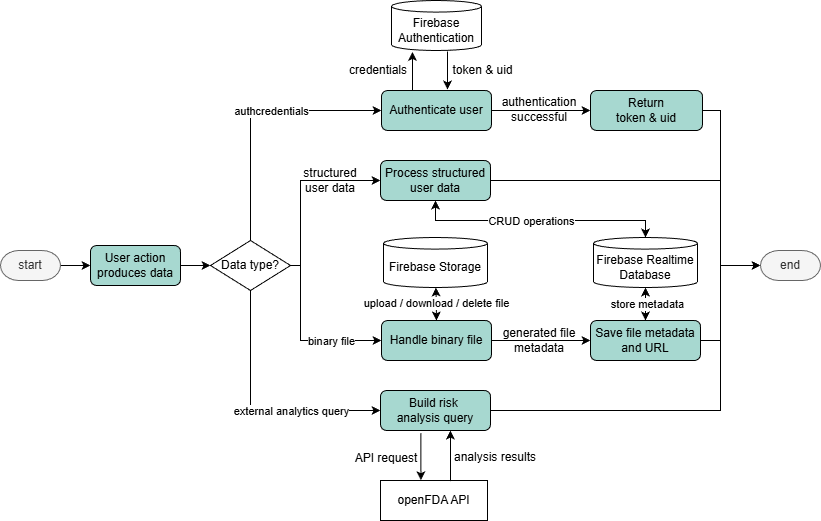

The diagram above was exported from draw.io. Its source (the exported page's mxGraphModel, read from the mxfile embedded in the PNG):
<mxGraphModel dx="1042" dy="562" grid="1" gridSize="10" guides="1" tooltips="1" connect="1" arrows="1" fold="1" page="1" pageScale="1" pageWidth="827" pageHeight="1169" math="0" shadow="0">
  <root>
    <mxCell id="0" />
    <mxCell id="1" parent="0" />
    <mxCell id="1W05ugofgv72bREXTwp--5" edge="1" parent="1" source="1W05ugofgv72bREXTwp--1" style="edgeStyle=orthogonalEdgeStyle;rounded=0;orthogonalLoop=1;jettySize=auto;html=1;exitX=1;exitY=0.5;exitDx=0;exitDy=0;exitPerimeter=0;entryX=0;entryY=0.5;entryDx=0;entryDy=0;" target="1W05ugofgv72bREXTwp--3">
      <mxGeometry relative="1" as="geometry" />
    </mxCell>
    <mxCell id="1W05ugofgv72bREXTwp--1" parent="1" style="strokeWidth=1;html=1;shape=mxgraph.flowchart.terminator;whiteSpace=wrap;fillColor=#f5f5f5;fontColor=#333333;strokeColor=#666666;" value="start" vertex="1">
      <mxGeometry height="30" width="60" x="60" y="260" as="geometry" />
    </mxCell>
    <mxCell id="1W05ugofgv72bREXTwp--2" parent="1" style="strokeWidth=1;html=1;shape=mxgraph.flowchart.terminator;whiteSpace=wrap;fillColor=#f5f5f5;fontColor=#333333;strokeColor=#666666;" value="end" vertex="1">
      <mxGeometry height="30" width="60" x="820" y="260" as="geometry" />
    </mxCell>
    <mxCell id="1W05ugofgv72bREXTwp--7" edge="1" parent="1" source="1W05ugofgv72bREXTwp--3" style="edgeStyle=orthogonalEdgeStyle;rounded=0;orthogonalLoop=1;jettySize=auto;html=1;exitX=1;exitY=0.5;exitDx=0;exitDy=0;entryX=0;entryY=0.5;entryDx=0;entryDy=0;" target="1W05ugofgv72bREXTwp--6">
      <mxGeometry relative="1" as="geometry" />
    </mxCell>
    <mxCell id="1W05ugofgv72bREXTwp--3" parent="1" style="rounded=1;whiteSpace=wrap;html=1;fillColor=#A7D8D0;" value="User action produces data" vertex="1">
      <mxGeometry height="40" width="90" x="150" y="255" as="geometry" />
    </mxCell>
    <mxCell id="1W05ugofgv72bREXTwp--13" edge="1" parent="1" source="1W05ugofgv72bREXTwp--6" style="edgeStyle=orthogonalEdgeStyle;rounded=0;orthogonalLoop=1;jettySize=auto;html=1;exitX=0.5;exitY=0;exitDx=0;exitDy=0;entryX=0;entryY=0.5;entryDx=0;entryDy=0;" target="1W05ugofgv72bREXTwp--8">
      <mxGeometry relative="1" as="geometry" />
    </mxCell>
    <mxCell id="1W05ugofgv72bREXTwp--14" connectable="0" parent="1W05ugofgv72bREXTwp--13" style="edgeLabel;html=1;align=center;verticalAlign=middle;resizable=0;points=[];" value="authcredentials" vertex="1">
      <mxGeometry relative="1" x="-0.193" y="-2" as="geometry">
        <mxPoint x="18" y="-25" as="offset" />
      </mxGeometry>
    </mxCell>
    <mxCell id="1W05ugofgv72bREXTwp--24" edge="1" parent="1" source="1W05ugofgv72bREXTwp--6" style="edgeStyle=orthogonalEdgeStyle;rounded=0;orthogonalLoop=1;jettySize=auto;html=1;exitX=1;exitY=0.5;exitDx=0;exitDy=0;entryX=0;entryY=0.5;entryDx=0;entryDy=0;" target="1W05ugofgv72bREXTwp--23">
      <mxGeometry relative="1" as="geometry">
        <Array as="points">
          <mxPoint x="360" y="275" />
          <mxPoint x="360" y="190" />
        </Array>
      </mxGeometry>
    </mxCell>
    <mxCell id="1W05ugofgv72bREXTwp--41" edge="1" parent="1" source="1W05ugofgv72bREXTwp--6" style="edgeStyle=orthogonalEdgeStyle;rounded=0;orthogonalLoop=1;jettySize=auto;html=1;exitX=1;exitY=0.5;exitDx=0;exitDy=0;entryX=0;entryY=0.5;entryDx=0;entryDy=0;" target="1W05ugofgv72bREXTwp--36">
      <mxGeometry relative="1" as="geometry">
        <Array as="points">
          <mxPoint x="360" y="275" />
          <mxPoint x="360" y="350" />
        </Array>
      </mxGeometry>
    </mxCell>
    <mxCell id="1W05ugofgv72bREXTwp--42" connectable="0" parent="1W05ugofgv72bREXTwp--41" style="edgeLabel;html=1;align=center;verticalAlign=middle;resizable=0;points=[];" value="binary file" vertex="1">
      <mxGeometry relative="1" x="-0.0634" y="-2" as="geometry">
        <mxPoint x="32" y="7" as="offset" />
      </mxGeometry>
    </mxCell>
    <mxCell id="1W05ugofgv72bREXTwp--60" edge="1" parent="1" source="1W05ugofgv72bREXTwp--6" style="edgeStyle=orthogonalEdgeStyle;rounded=0;orthogonalLoop=1;jettySize=auto;html=1;exitX=0.5;exitY=1;exitDx=0;exitDy=0;entryX=0;entryY=0.5;entryDx=0;entryDy=0;" target="1W05ugofgv72bREXTwp--59">
      <mxGeometry relative="1" as="geometry" />
    </mxCell>
    <mxCell id="1W05ugofgv72bREXTwp--61" connectable="0" parent="1W05ugofgv72bREXTwp--60" style="edgeLabel;html=1;align=center;verticalAlign=middle;resizable=0;points=[];" value="external analytics query" vertex="1">
      <mxGeometry relative="1" x="0.3016" y="-1" as="geometry">
        <mxPoint x="-3" y="-1" as="offset" />
      </mxGeometry>
    </mxCell>
    <mxCell id="1W05ugofgv72bREXTwp--6" parent="1" style="rhombus;whiteSpace=wrap;html=1;" value="Data type?" vertex="1">
      <mxGeometry height="50" width="80" x="270" y="250" as="geometry" />
    </mxCell>
    <mxCell id="1W05ugofgv72bREXTwp--22" edge="1" parent="1" source="1W05ugofgv72bREXTwp--8" style="edgeStyle=orthogonalEdgeStyle;rounded=0;orthogonalLoop=1;jettySize=auto;html=1;exitX=1;exitY=0.5;exitDx=0;exitDy=0;entryX=0;entryY=0.5;entryDx=0;entryDy=0;" target="1W05ugofgv72bREXTwp--21">
      <mxGeometry relative="1" as="geometry" />
    </mxCell>
    <mxCell id="1W05ugofgv72bREXTwp--8" parent="1" style="rounded=1;whiteSpace=wrap;html=1;fillColor=#A7D8D0;" value="Authenticate user" vertex="1">
      <mxGeometry height="40" width="110" x="441" y="100" as="geometry" />
    </mxCell>
    <mxCell id="1W05ugofgv72bREXTwp--10" parent="1" style="shape=cylinder3;whiteSpace=wrap;html=1;boundedLbl=1;backgroundOutline=1;size=5.800018310546875;" value="Firebase Authentication" vertex="1">
      <mxGeometry height="50" width="90" x="451" y="10" as="geometry" />
    </mxCell>
    <mxCell id="1W05ugofgv72bREXTwp--16" parent="1" style="text;html=1;whiteSpace=wrap;strokeColor=none;fillColor=none;align=center;verticalAlign=middle;rounded=0;" value="credentials" vertex="1">
      <mxGeometry height="20" width="60" x="408" y="70" as="geometry" />
    </mxCell>
    <mxCell id="1W05ugofgv72bREXTwp--17" edge="1" parent="1" style="edgeStyle=orthogonalEdgeStyle;rounded=0;orthogonalLoop=1;jettySize=auto;html=1;">
      <mxGeometry relative="1" as="geometry">
        <mxPoint x="507" y="61" as="sourcePoint" />
        <mxPoint x="507" y="99" as="targetPoint" />
      </mxGeometry>
    </mxCell>
    <mxCell id="1W05ugofgv72bREXTwp--19" parent="1" style="text;html=1;whiteSpace=wrap;strokeColor=none;fillColor=none;align=center;verticalAlign=middle;rounded=0;" value="token &amp;amp; uid" vertex="1">
      <mxGeometry height="20" width="65" x="510" y="70" as="geometry" />
    </mxCell>
    <mxCell id="1W05ugofgv72bREXTwp--20" edge="1" parent="1" source="1W05ugofgv72bREXTwp--8" style="edgeStyle=orthogonalEdgeStyle;rounded=0;orthogonalLoop=1;jettySize=auto;html=1;exitX=0.25;exitY=0;exitDx=0;exitDy=0;entryX=0.233;entryY=1.028;entryDx=0;entryDy=0;entryPerimeter=0;" target="1W05ugofgv72bREXTwp--10">
      <mxGeometry relative="1" as="geometry" />
    </mxCell>
    <mxCell id="1W05ugofgv72bREXTwp--21" parent="1" style="rounded=1;whiteSpace=wrap;html=1;fillColor=#A7D8D0;" value="Return&lt;div&gt;token &amp;amp; uid&lt;/div&gt;" vertex="1">
      <mxGeometry height="40" width="112" x="650" y="100" as="geometry" />
    </mxCell>
    <mxCell id="1W05ugofgv72bREXTwp--23" parent="1" style="rounded=1;whiteSpace=wrap;html=1;fillColor=#A7D8D0;" value="Process structured user data" vertex="1">
      <mxGeometry height="40" width="110" x="440" y="170" as="geometry" />
    </mxCell>
    <mxCell id="1W05ugofgv72bREXTwp--26" parent="1" style="text;html=1;whiteSpace=wrap;strokeColor=none;fillColor=none;align=center;verticalAlign=middle;rounded=0;" value="structured user data" vertex="1">
      <mxGeometry height="30" width="60" x="360" y="175" as="geometry" />
    </mxCell>
    <mxCell id="1W05ugofgv72bREXTwp--31" edge="1" parent="1" source="1W05ugofgv72bREXTwp--23" style="edgeStyle=orthogonalEdgeStyle;rounded=0;orthogonalLoop=1;jettySize=auto;html=1;exitX=1;exitY=0.5;exitDx=0;exitDy=0;entryX=0;entryY=0.5;entryDx=0;entryDy=0;entryPerimeter=0;" target="1W05ugofgv72bREXTwp--2">
      <mxGeometry relative="1" as="geometry">
        <Array as="points">
          <mxPoint x="780" y="190" />
          <mxPoint x="780" y="275" />
        </Array>
      </mxGeometry>
    </mxCell>
    <mxCell id="1W05ugofgv72bREXTwp--32" edge="1" parent="1" source="1W05ugofgv72bREXTwp--21" style="edgeStyle=orthogonalEdgeStyle;rounded=0;orthogonalLoop=1;jettySize=auto;html=1;exitX=1;exitY=0.5;exitDx=0;exitDy=0;entryX=0;entryY=0.5;entryDx=0;entryDy=0;entryPerimeter=0;" target="1W05ugofgv72bREXTwp--2">
      <mxGeometry relative="1" as="geometry">
        <Array as="points">
          <mxPoint x="780" y="120" />
          <mxPoint x="780" y="275" />
        </Array>
      </mxGeometry>
    </mxCell>
    <mxCell id="1W05ugofgv72bREXTwp--44" edge="1" parent="1" source="1W05ugofgv72bREXTwp--36" style="edgeStyle=orthogonalEdgeStyle;rounded=0;orthogonalLoop=1;jettySize=auto;html=1;exitX=1;exitY=0.5;exitDx=0;exitDy=0;" target="1W05ugofgv72bREXTwp--43">
      <mxGeometry relative="1" as="geometry" />
    </mxCell>
    <mxCell id="1W05ugofgv72bREXTwp--36" parent="1" style="rounded=1;whiteSpace=wrap;html=1;fillColor=#A7D8D0;" value="Handle binary file" vertex="1">
      <mxGeometry height="40" width="110" x="441" y="330" as="geometry" />
    </mxCell>
    <mxCell id="1W05ugofgv72bREXTwp--37" parent="1" style="shape=cylinder3;whiteSpace=wrap;html=1;boundedLbl=1;backgroundOutline=1;size=5.800018310546875;" value="Firebase Storage" vertex="1">
      <mxGeometry height="50" width="104" x="443" y="247" as="geometry" />
    </mxCell>
    <mxCell id="1W05ugofgv72bREXTwp--39" edge="1" parent="1" source="1W05ugofgv72bREXTwp--37" style="endArrow=classic;startArrow=classic;html=1;rounded=0;entryX=0.5;entryY=0;entryDx=0;entryDy=0;" target="1W05ugofgv72bREXTwp--36" value="">
      <mxGeometry height="50" relative="1" width="50" as="geometry">
        <mxPoint x="390" y="260" as="sourcePoint" />
        <mxPoint x="500" y="330" as="targetPoint" />
      </mxGeometry>
    </mxCell>
    <mxCell id="1W05ugofgv72bREXTwp--40" connectable="0" parent="1W05ugofgv72bREXTwp--39" style="edgeLabel;html=1;align=center;verticalAlign=middle;resizable=0;points=[];" value="upload / download / delete file" vertex="1">
      <mxGeometry relative="1" x="-0.06" as="geometry">
        <mxPoint as="offset" />
      </mxGeometry>
    </mxCell>
    <mxCell id="1W05ugofgv72bREXTwp--43" parent="1" style="rounded=1;whiteSpace=wrap;html=1;fillColor=#A7D8D0;" value="Save file metadata and URL" vertex="1">
      <mxGeometry height="40" width="110" x="650" y="330" as="geometry" />
    </mxCell>
    <mxCell id="1W05ugofgv72bREXTwp--46" parent="1" style="shape=cylinder3;whiteSpace=wrap;html=1;boundedLbl=1;backgroundOutline=1;size=5.800018310546875;" value="Firebase Realtime Database" vertex="1">
      <mxGeometry height="50" width="104" x="653" y="247" as="geometry" />
    </mxCell>
    <mxCell id="1W05ugofgv72bREXTwp--52" edge="1" parent="1" source="1W05ugofgv72bREXTwp--43" style="edgeStyle=orthogonalEdgeStyle;rounded=0;orthogonalLoop=1;jettySize=auto;html=1;exitX=1;exitY=0.5;exitDx=0;exitDy=0;entryX=0;entryY=0.5;entryDx=0;entryDy=0;entryPerimeter=0;" target="1W05ugofgv72bREXTwp--2">
      <mxGeometry relative="1" as="geometry">
        <Array as="points">
          <mxPoint x="780" y="350" />
          <mxPoint x="780" y="275" />
        </Array>
      </mxGeometry>
    </mxCell>
    <mxCell id="1W05ugofgv72bREXTwp--55" edge="1" parent="1" source="1W05ugofgv72bREXTwp--43" style="endArrow=classic;startArrow=classic;html=1;rounded=0;exitX=0.5;exitY=0;exitDx=0;exitDy=0;entryX=0.5;entryY=1;entryDx=0;entryDy=0;entryPerimeter=0;" target="1W05ugofgv72bREXTwp--46" value="">
      <mxGeometry height="50" relative="1" width="50" as="geometry">
        <mxPoint x="450" y="260" as="sourcePoint" />
        <mxPoint x="500" y="210" as="targetPoint" />
      </mxGeometry>
    </mxCell>
    <mxCell id="1W05ugofgv72bREXTwp--56" connectable="0" parent="1W05ugofgv72bREXTwp--55" style="edgeLabel;html=1;align=center;verticalAlign=middle;resizable=0;points=[];" value="store metadata" vertex="1">
      <mxGeometry relative="1" x="0.0533" y="-1" as="geometry">
        <mxPoint as="offset" />
      </mxGeometry>
    </mxCell>
    <mxCell id="1W05ugofgv72bREXTwp--57" edge="1" parent="1" source="1W05ugofgv72bREXTwp--46" style="endArrow=classic;startArrow=classic;html=1;rounded=0;entryX=0.5;entryY=1;entryDx=0;entryDy=0;exitX=0.5;exitY=0;exitDx=0;exitDy=0;exitPerimeter=0;" target="1W05ugofgv72bREXTwp--23" value="">
      <mxGeometry height="50" relative="1" width="50" as="geometry">
        <Array as="points">
          <mxPoint x="705" y="230" />
          <mxPoint x="495" y="230" />
        </Array>
        <mxPoint x="390" y="260" as="sourcePoint" />
        <mxPoint x="440" y="210" as="targetPoint" />
      </mxGeometry>
    </mxCell>
    <mxCell id="1W05ugofgv72bREXTwp--58" connectable="0" parent="1W05ugofgv72bREXTwp--57" style="edgeLabel;html=1;align=center;verticalAlign=middle;resizable=0;points=[];" value="CRUD operations" vertex="1">
      <mxGeometry relative="1" x="0.0695" as="geometry">
        <mxPoint as="offset" />
      </mxGeometry>
    </mxCell>
    <mxCell id="1W05ugofgv72bREXTwp--59" parent="1" style="rounded=1;whiteSpace=wrap;html=1;fillColor=#A7D8D0;" value="Build risk&amp;nbsp;&lt;div&gt;analysis query&lt;/div&gt;" vertex="1">
      <mxGeometry height="40" width="110" x="440" y="400" as="geometry" />
    </mxCell>
    <mxCell id="1W05ugofgv72bREXTwp--62" parent="1" style="rounded=0;whiteSpace=wrap;html=1;" value="openFDA API" vertex="1">
      <mxGeometry height="40" width="107" x="440" y="490" as="geometry" />
    </mxCell>
    <mxCell id="1W05ugofgv72bREXTwp--64" parent="1" style="text;html=1;whiteSpace=wrap;strokeColor=none;fillColor=none;align=center;verticalAlign=middle;rounded=0;" value="API request" vertex="1">
      <mxGeometry height="20" width="80" x="406" y="458" as="geometry" />
    </mxCell>
    <mxCell id="1W05ugofgv72bREXTwp--66" edge="1" parent="1" source="1W05ugofgv72bREXTwp--62" style="endArrow=classic;html=1;rounded=0;entryX=0.636;entryY=1;entryDx=0;entryDy=0;entryPerimeter=0;exitX=0.654;exitY=0.015;exitDx=0;exitDy=0;exitPerimeter=0;" target="1W05ugofgv72bREXTwp--59" value="">
      <mxGeometry height="50" relative="1" width="50" as="geometry">
        <mxPoint x="390" y="360" as="sourcePoint" />
        <mxPoint x="440" y="310" as="targetPoint" />
      </mxGeometry>
    </mxCell>
    <mxCell id="1W05ugofgv72bREXTwp--67" parent="1" style="text;html=1;whiteSpace=wrap;strokeColor=none;fillColor=none;align=center;verticalAlign=middle;rounded=0;" value="analysis results" vertex="1">
      <mxGeometry height="27" width="90" x="510" y="453" as="geometry" />
    </mxCell>
    <mxCell id="1W05ugofgv72bREXTwp--68" edge="1" parent="1" source="1W05ugofgv72bREXTwp--59" style="endArrow=classic;html=1;rounded=0;entryX=0.378;entryY=-0.005;entryDx=0;entryDy=0;entryPerimeter=0;exitX=0.367;exitY=1.065;exitDx=0;exitDy=0;exitPerimeter=0;" target="1W05ugofgv72bREXTwp--62" value="">
      <mxGeometry height="50" relative="1" width="50" as="geometry">
        <mxPoint x="390" y="360" as="sourcePoint" />
        <mxPoint x="440" y="310" as="targetPoint" />
      </mxGeometry>
    </mxCell>
    <mxCell id="1W05ugofgv72bREXTwp--69" edge="1" parent="1" source="1W05ugofgv72bREXTwp--59" style="edgeStyle=orthogonalEdgeStyle;rounded=0;orthogonalLoop=1;jettySize=auto;html=1;exitX=1;exitY=0.5;exitDx=0;exitDy=0;entryX=0;entryY=0.5;entryDx=0;entryDy=0;entryPerimeter=0;" target="1W05ugofgv72bREXTwp--2">
      <mxGeometry relative="1" as="geometry">
        <Array as="points">
          <mxPoint x="780" y="420" />
          <mxPoint x="780" y="275" />
        </Array>
      </mxGeometry>
    </mxCell>
    <mxCell id="1W05ugofgv72bREXTwp--72" parent="1" style="text;html=1;whiteSpace=wrap;strokeColor=none;fillColor=none;align=center;verticalAlign=middle;rounded=0;" value="authentication successful" vertex="1">
      <mxGeometry height="30" width="80" x="559" y="104" as="geometry" />
    </mxCell>
    <mxCell id="1W05ugofgv72bREXTwp--73" parent="1" style="text;html=1;whiteSpace=wrap;strokeColor=none;fillColor=none;align=center;verticalAlign=middle;rounded=0;" value="generated file metadata" vertex="1">
      <mxGeometry height="30" width="80" x="559" y="335" as="geometry" />
    </mxCell>
  </root>
</mxGraphModel>